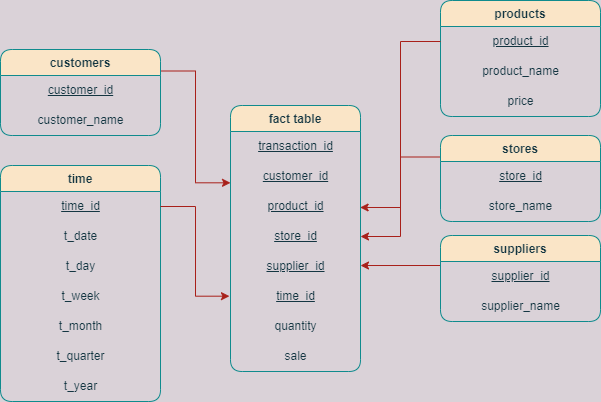

The diagram above was exported from draw.io. Its source (the exported page's mxGraphModel, read from the mxfile embedded in the PNG):
<mxGraphModel dx="782" dy="386" grid="1" gridSize="10" guides="1" tooltips="1" connect="1" arrows="1" fold="1" page="1" pageScale="1" pageWidth="827" pageHeight="1169" background="#DAD2D8" math="0" shadow="0">
  <root>
    <mxCell id="WIyWlLk6GJQsqaUBKTNV-0" />
    <mxCell id="WIyWlLk6GJQsqaUBKTNV-1" parent="WIyWlLk6GJQsqaUBKTNV-0" />
    <mxCell id="nqTSuaaMCtUaKn6mzVXb-0" value="fact table" style="swimlane;fontStyle=1;align=center;verticalAlign=top;childLayout=stackLayout;horizontal=1;startSize=26;horizontalStack=0;resizeParent=1;resizeParentMax=0;resizeLast=0;collapsible=1;marginBottom=0;fillColor=#FAE5C7;strokeColor=#0F8B8D;fontColor=#143642;rounded=1;" parent="WIyWlLk6GJQsqaUBKTNV-1" vertex="1">
      <mxGeometry x="310" y="180" width="130" height="266" as="geometry" />
    </mxCell>
    <mxCell id="nqTSuaaMCtUaKn6mzVXb-25" value="&lt;u&gt;transaction_id&lt;/u&gt;" style="text;html=1;align=center;verticalAlign=middle;resizable=0;points=[];autosize=1;strokeColor=none;fillColor=none;fontColor=#143642;" parent="nqTSuaaMCtUaKn6mzVXb-0" vertex="1">
      <mxGeometry y="26" width="130" height="30" as="geometry" />
    </mxCell>
    <mxCell id="nqTSuaaMCtUaKn6mzVXb-4" value="&lt;u&gt;customer_id&lt;/u&gt;" style="text;html=1;align=center;verticalAlign=middle;resizable=0;points=[];autosize=1;strokeColor=none;fillColor=none;fontColor=#143642;" parent="nqTSuaaMCtUaKn6mzVXb-0" vertex="1">
      <mxGeometry y="56" width="130" height="30" as="geometry" />
    </mxCell>
    <mxCell id="nqTSuaaMCtUaKn6mzVXb-5" value="&lt;u&gt;product_id&lt;/u&gt;" style="text;html=1;align=center;verticalAlign=middle;resizable=0;points=[];autosize=1;strokeColor=none;fillColor=none;fontColor=#143642;" parent="nqTSuaaMCtUaKn6mzVXb-0" vertex="1">
      <mxGeometry y="86" width="130" height="30" as="geometry" />
    </mxCell>
    <mxCell id="nqTSuaaMCtUaKn6mzVXb-8" value="&lt;u&gt;store_id&lt;/u&gt;" style="text;html=1;align=center;verticalAlign=middle;resizable=0;points=[];autosize=1;strokeColor=none;fillColor=none;fontColor=#143642;" parent="nqTSuaaMCtUaKn6mzVXb-0" vertex="1">
      <mxGeometry y="116" width="130" height="30" as="geometry" />
    </mxCell>
    <mxCell id="nqTSuaaMCtUaKn6mzVXb-9" value="&lt;u&gt;supplier_id&lt;/u&gt;" style="text;html=1;align=center;verticalAlign=middle;resizable=0;points=[];autosize=1;strokeColor=none;fillColor=none;fontColor=#143642;" parent="nqTSuaaMCtUaKn6mzVXb-0" vertex="1">
      <mxGeometry y="146" width="130" height="30" as="geometry" />
    </mxCell>
    <mxCell id="nqTSuaaMCtUaKn6mzVXb-10" value="&lt;u&gt;time_id&lt;/u&gt;" style="text;html=1;align=center;verticalAlign=middle;resizable=0;points=[];autosize=1;strokeColor=none;fillColor=none;fontColor=#143642;" parent="nqTSuaaMCtUaKn6mzVXb-0" vertex="1">
      <mxGeometry y="176" width="130" height="30" as="geometry" />
    </mxCell>
    <mxCell id="nqTSuaaMCtUaKn6mzVXb-11" value="quantity" style="text;html=1;align=center;verticalAlign=middle;resizable=0;points=[];autosize=1;strokeColor=none;fillColor=none;fontColor=#143642;" parent="nqTSuaaMCtUaKn6mzVXb-0" vertex="1">
      <mxGeometry y="206" width="130" height="30" as="geometry" />
    </mxCell>
    <mxCell id="nqTSuaaMCtUaKn6mzVXb-12" value="sale" style="text;html=1;align=center;verticalAlign=middle;resizable=0;points=[];autosize=1;strokeColor=none;fillColor=none;fontColor=#143642;" parent="nqTSuaaMCtUaKn6mzVXb-0" vertex="1">
      <mxGeometry y="236" width="130" height="30" as="geometry" />
    </mxCell>
    <mxCell id="hR5SHJyMhfJEhw3sSkHt-7" style="edgeStyle=orthogonalEdgeStyle;rounded=0;orthogonalLoop=1;jettySize=auto;html=1;exitX=1;exitY=0.25;exitDx=0;exitDy=0;entryX=0;entryY=0.711;entryDx=0;entryDy=0;entryPerimeter=0;strokeColor=#A8201A;fontColor=#143642;fillColor=#FAE5C7;" parent="WIyWlLk6GJQsqaUBKTNV-1" source="nqTSuaaMCtUaKn6mzVXb-13" target="nqTSuaaMCtUaKn6mzVXb-4" edge="1">
      <mxGeometry relative="1" as="geometry" />
    </mxCell>
    <mxCell id="nqTSuaaMCtUaKn6mzVXb-13" value="customers" style="swimlane;fontStyle=1;align=center;verticalAlign=top;childLayout=stackLayout;horizontal=1;startSize=26;horizontalStack=0;resizeParent=1;resizeParentMax=0;resizeLast=0;collapsible=1;marginBottom=0;fillColor=#FAE5C7;strokeColor=#0F8B8D;fontColor=#143642;rounded=1;" parent="WIyWlLk6GJQsqaUBKTNV-1" vertex="1">
      <mxGeometry x="80" y="124" width="160" height="86" as="geometry" />
    </mxCell>
    <mxCell id="nqTSuaaMCtUaKn6mzVXb-29" value="&lt;u&gt;customer_id&lt;/u&gt;" style="text;html=1;align=center;verticalAlign=middle;resizable=0;points=[];autosize=1;strokeColor=none;fillColor=none;fontColor=#143642;" parent="nqTSuaaMCtUaKn6mzVXb-13" vertex="1">
      <mxGeometry y="26" width="160" height="30" as="geometry" />
    </mxCell>
    <mxCell id="nqTSuaaMCtUaKn6mzVXb-16" value="customer_name" style="text;html=1;align=center;verticalAlign=middle;resizable=0;points=[];autosize=1;strokeColor=none;fillColor=none;fontColor=#143642;" parent="nqTSuaaMCtUaKn6mzVXb-13" vertex="1">
      <mxGeometry y="56" width="160" height="30" as="geometry" />
    </mxCell>
    <mxCell id="nqTSuaaMCtUaKn6mzVXb-30" value="products" style="swimlane;fontStyle=1;align=center;verticalAlign=top;childLayout=stackLayout;horizontal=1;startSize=26;horizontalStack=0;resizeParent=1;resizeParentMax=0;resizeLast=0;collapsible=1;marginBottom=0;fillColor=#FAE5C7;strokeColor=#0F8B8D;fontColor=#143642;rounded=1;" parent="WIyWlLk6GJQsqaUBKTNV-1" vertex="1">
      <mxGeometry x="520" y="75" width="160" height="116" as="geometry" />
    </mxCell>
    <mxCell id="nqTSuaaMCtUaKn6mzVXb-31" value="&lt;u&gt;product_id&lt;/u&gt;" style="text;html=1;align=center;verticalAlign=middle;resizable=0;points=[];autosize=1;strokeColor=none;fillColor=none;fontColor=#143642;" parent="nqTSuaaMCtUaKn6mzVXb-30" vertex="1">
      <mxGeometry y="26" width="160" height="30" as="geometry" />
    </mxCell>
    <mxCell id="nqTSuaaMCtUaKn6mzVXb-32" value="product_name" style="text;html=1;align=center;verticalAlign=middle;resizable=0;points=[];autosize=1;strokeColor=none;fillColor=none;fontColor=#143642;" parent="nqTSuaaMCtUaKn6mzVXb-30" vertex="1">
      <mxGeometry y="56" width="160" height="30" as="geometry" />
    </mxCell>
    <mxCell id="nqTSuaaMCtUaKn6mzVXb-45" value="price" style="text;html=1;align=center;verticalAlign=middle;resizable=0;points=[];autosize=1;strokeColor=none;fillColor=none;fontColor=#143642;" parent="nqTSuaaMCtUaKn6mzVXb-30" vertex="1">
      <mxGeometry y="86" width="160" height="30" as="geometry" />
    </mxCell>
    <mxCell id="nqTSuaaMCtUaKn6mzVXb-33" style="edgeStyle=orthogonalEdgeStyle;rounded=0;orthogonalLoop=1;jettySize=auto;html=1;entryX=0.997;entryY=0.533;entryDx=0;entryDy=0;entryPerimeter=0;labelBackgroundColor=#DAD2D8;strokeColor=#A8201A;fontColor=#143642;" parent="WIyWlLk6GJQsqaUBKTNV-1" source="nqTSuaaMCtUaKn6mzVXb-31" target="nqTSuaaMCtUaKn6mzVXb-5" edge="1">
      <mxGeometry relative="1" as="geometry" />
    </mxCell>
    <mxCell id="hR5SHJyMhfJEhw3sSkHt-1" style="edgeStyle=orthogonalEdgeStyle;rounded=0;orthogonalLoop=1;jettySize=auto;html=1;exitX=0;exitY=0.25;exitDx=0;exitDy=0;strokeColor=#A8201A;fontColor=#143642;fillColor=#FAE5C7;" parent="WIyWlLk6GJQsqaUBKTNV-1" source="nqTSuaaMCtUaKn6mzVXb-34" target="nqTSuaaMCtUaKn6mzVXb-8" edge="1">
      <mxGeometry relative="1" as="geometry" />
    </mxCell>
    <mxCell id="nqTSuaaMCtUaKn6mzVXb-34" value="stores" style="swimlane;fontStyle=1;align=center;verticalAlign=top;childLayout=stackLayout;horizontal=1;startSize=26;horizontalStack=0;resizeParent=1;resizeParentMax=0;resizeLast=0;collapsible=1;marginBottom=0;fillColor=#FAE5C7;strokeColor=#0F8B8D;fontColor=#143642;rounded=1;glass=0;sketch=0;shadow=0;swimlaneLine=1;" parent="WIyWlLk6GJQsqaUBKTNV-1" vertex="1">
      <mxGeometry x="520" y="210" width="160" height="86" as="geometry" />
    </mxCell>
    <mxCell id="nqTSuaaMCtUaKn6mzVXb-35" value="&lt;u&gt;store_id&lt;/u&gt;" style="text;html=1;align=center;verticalAlign=middle;resizable=0;points=[];autosize=1;strokeColor=none;fillColor=none;fontColor=#143642;" parent="nqTSuaaMCtUaKn6mzVXb-34" vertex="1">
      <mxGeometry y="26" width="160" height="30" as="geometry" />
    </mxCell>
    <mxCell id="nqTSuaaMCtUaKn6mzVXb-36" value="store_name" style="text;html=1;align=center;verticalAlign=middle;resizable=0;points=[];autosize=1;strokeColor=none;fillColor=none;fontColor=#143642;" parent="nqTSuaaMCtUaKn6mzVXb-34" vertex="1">
      <mxGeometry y="56" width="160" height="30" as="geometry" />
    </mxCell>
    <mxCell id="hR5SHJyMhfJEhw3sSkHt-0" style="edgeStyle=orthogonalEdgeStyle;rounded=0;orthogonalLoop=1;jettySize=auto;html=1;exitX=0;exitY=0.25;exitDx=0;exitDy=0;entryX=1;entryY=0.467;entryDx=0;entryDy=0;entryPerimeter=0;strokeColor=#A8201A;fontColor=#143642;fillColor=#FAE5C7;" parent="WIyWlLk6GJQsqaUBKTNV-1" source="nqTSuaaMCtUaKn6mzVXb-38" target="nqTSuaaMCtUaKn6mzVXb-9" edge="1">
      <mxGeometry relative="1" as="geometry">
        <Array as="points">
          <mxPoint x="520" y="340" />
        </Array>
      </mxGeometry>
    </mxCell>
    <mxCell id="nqTSuaaMCtUaKn6mzVXb-38" value="suppliers" style="swimlane;fontStyle=1;align=center;verticalAlign=top;childLayout=stackLayout;horizontal=1;startSize=26;horizontalStack=0;resizeParent=1;resizeParentMax=0;resizeLast=0;collapsible=1;marginBottom=0;fillColor=#FAE5C7;strokeColor=#0F8B8D;fontColor=#143642;rounded=1;" parent="WIyWlLk6GJQsqaUBKTNV-1" vertex="1">
      <mxGeometry x="520" y="310" width="160" height="86" as="geometry" />
    </mxCell>
    <mxCell id="nqTSuaaMCtUaKn6mzVXb-39" value="&lt;u&gt;supplier_id&lt;/u&gt;" style="text;html=1;align=center;verticalAlign=middle;resizable=0;points=[];autosize=1;strokeColor=none;fillColor=none;fontColor=#143642;" parent="nqTSuaaMCtUaKn6mzVXb-38" vertex="1">
      <mxGeometry y="26" width="160" height="30" as="geometry" />
    </mxCell>
    <mxCell id="nqTSuaaMCtUaKn6mzVXb-40" value="supplier_name" style="text;html=1;align=center;verticalAlign=middle;resizable=0;points=[];autosize=1;strokeColor=none;fillColor=none;fontColor=#143642;" parent="nqTSuaaMCtUaKn6mzVXb-38" vertex="1">
      <mxGeometry y="56" width="160" height="30" as="geometry" />
    </mxCell>
    <mxCell id="nqTSuaaMCtUaKn6mzVXb-42" value="time" style="swimlane;fontStyle=1;align=center;verticalAlign=top;childLayout=stackLayout;horizontal=1;startSize=26;horizontalStack=0;resizeParent=1;resizeParentMax=0;resizeLast=0;collapsible=1;marginBottom=0;fillColor=#FAE5C7;strokeColor=#0F8B8D;fontColor=#143642;rounded=1;" parent="WIyWlLk6GJQsqaUBKTNV-1" vertex="1">
      <mxGeometry x="80" y="240" width="160" height="236" as="geometry" />
    </mxCell>
    <mxCell id="nqTSuaaMCtUaKn6mzVXb-43" value="&lt;u&gt;time_id&lt;/u&gt;" style="text;html=1;align=center;verticalAlign=middle;resizable=0;points=[];autosize=1;strokeColor=none;fillColor=none;fontColor=#143642;" parent="nqTSuaaMCtUaKn6mzVXb-42" vertex="1">
      <mxGeometry y="26" width="160" height="30" as="geometry" />
    </mxCell>
    <mxCell id="nqTSuaaMCtUaKn6mzVXb-44" value="t_date" style="text;html=1;align=center;verticalAlign=middle;resizable=0;points=[];autosize=1;strokeColor=none;fillColor=none;fontColor=#143642;" parent="nqTSuaaMCtUaKn6mzVXb-42" vertex="1">
      <mxGeometry y="56" width="160" height="30" as="geometry" />
    </mxCell>
    <mxCell id="hR5SHJyMhfJEhw3sSkHt-6" value="t_day" style="text;html=1;align=center;verticalAlign=middle;resizable=0;points=[];autosize=1;strokeColor=none;fillColor=none;fontColor=#143642;" parent="nqTSuaaMCtUaKn6mzVXb-42" vertex="1">
      <mxGeometry y="86" width="160" height="30" as="geometry" />
    </mxCell>
    <mxCell id="hR5SHJyMhfJEhw3sSkHt-5" value="t_week" style="text;html=1;align=center;verticalAlign=middle;resizable=0;points=[];autosize=1;strokeColor=none;fillColor=none;fontColor=#143642;" parent="nqTSuaaMCtUaKn6mzVXb-42" vertex="1">
      <mxGeometry y="116" width="160" height="30" as="geometry" />
    </mxCell>
    <mxCell id="hR5SHJyMhfJEhw3sSkHt-4" value="t_month" style="text;html=1;align=center;verticalAlign=middle;resizable=0;points=[];autosize=1;strokeColor=none;fillColor=none;fontColor=#143642;" parent="nqTSuaaMCtUaKn6mzVXb-42" vertex="1">
      <mxGeometry y="146" width="160" height="30" as="geometry" />
    </mxCell>
    <mxCell id="hR5SHJyMhfJEhw3sSkHt-3" value="t_quarter" style="text;html=1;align=center;verticalAlign=middle;resizable=0;points=[];autosize=1;strokeColor=none;fillColor=none;fontColor=#143642;" parent="nqTSuaaMCtUaKn6mzVXb-42" vertex="1">
      <mxGeometry y="176" width="160" height="30" as="geometry" />
    </mxCell>
    <mxCell id="hR5SHJyMhfJEhw3sSkHt-2" value="t_year" style="text;html=1;align=center;verticalAlign=middle;resizable=0;points=[];autosize=1;strokeColor=none;fillColor=none;fontColor=#143642;" parent="nqTSuaaMCtUaKn6mzVXb-42" vertex="1">
      <mxGeometry y="206" width="160" height="30" as="geometry" />
    </mxCell>
    <mxCell id="nqTSuaaMCtUaKn6mzVXb-46" style="edgeStyle=orthogonalEdgeStyle;rounded=0;orthogonalLoop=1;jettySize=auto;html=1;entryX=-0.008;entryY=0.489;entryDx=0;entryDy=0;entryPerimeter=0;labelBackgroundColor=#DAD2D8;strokeColor=#A8201A;fontColor=#143642;" parent="WIyWlLk6GJQsqaUBKTNV-1" source="nqTSuaaMCtUaKn6mzVXb-43" target="nqTSuaaMCtUaKn6mzVXb-10" edge="1">
      <mxGeometry relative="1" as="geometry" />
    </mxCell>
  </root>
</mxGraphModel>